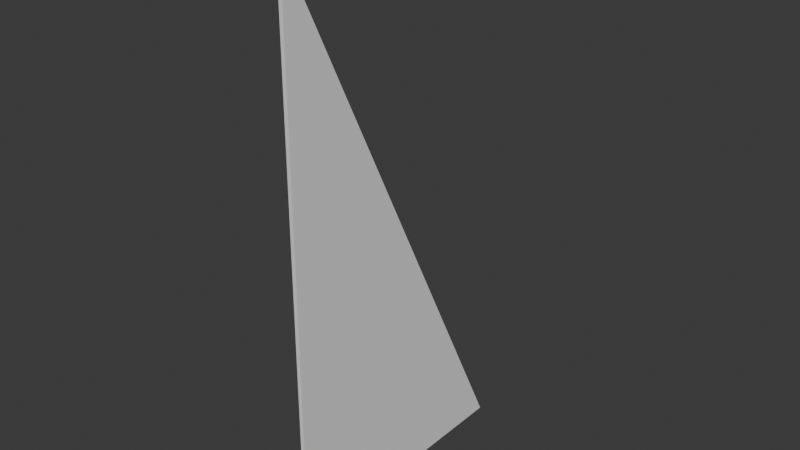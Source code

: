 # Source: MainSail.blend  (saved by Blender 4.4.30; exported with 4.5.12 LTS)
import bpy
from mathutils import Matrix  # noqa: F401  (used for matrix-valued properties, if any)

bpy.ops.wm.read_factory_settings(use_empty=True)
scene = bpy.context.scene
scene.name = 'Scene'

# ---- collections
col_collection = bpy.data.collections.new('Collection'); scene.collection.children.link(col_collection)

# ---- world
world_world = bpy.data.worlds.new('World'); scene.world = world_world
world_world.use_nodes = True; world_world.node_tree.nodes.clear()
_N = world_world.node_tree.nodes; _L = world_world.node_tree.links
n0 = _N.new('ShaderNodeOutputWorld'); n0.name = 'World Output'; n0.location = (300, 300)
n1 = _N.new('ShaderNodeBackground'); n1.name = 'Background'; n1.location = (10, 300)
n1.inputs[0].default_value = (0.05088, 0.05088, 0.05088, 1.0)
_L.new(n1.outputs[0], n0.inputs[0])
n0.is_active_output = True
world_world.color = (0.05088, 0.05088, 0.05088)
world_world.sun_shadow_jitter_overblur = 0.0

# ---- meshes
me_plane = bpy.data.meshes.new('Plane')
me_plane.from_pydata([(0.04307, -1.0, 11.1), (0.04307, -1.0, 0.0), (0.04307, 4.401, 0.0), (0.04307, -1.0, 5.55), (0.04307, 1.701, 0.0), (0.04307, 1.701, 5.55), (0.04307, -1.0, 2.775), (0.04307, 3.051, 0.0), (0.04307, 0.3504, 8.325), (0.04307, -1.0, 8.325), (0.04307, 0.3504, 0.0), (0.04307, 3.051, 2.775), (0.04307, 1.701, 2.775), (0.04307, 0.3504, 5.55), (0.04307, 0.3504, 2.775), (0.04307, -1.0, 1.388), (0.04307, 3.726, 0.0), (0.04307, -0.3248, 9.713), (0.04307, -1.0, 6.938), (0.04307, 1.026, 0.0), (0.04307, 2.376, 4.163), (0.04307, 1.701, 1.388), (0.04307, -0.3248, 5.55), (0.04307, -0.3248, 4.163), (0.04307, -1.0, 4.163), (0.04307, 2.376, 0.0), (0.04307, 1.026, 6.938), (0.04307, -1.0, 9.713), (0.04307, -0.3248, 0.0), (0.04307, 3.726, 1.388), (0.04307, 1.701, 4.163), (0.04307, 1.026, 5.55), (0.04307, 1.026, 1.388), (0.04307, 0.3504, 1.388), (0.04307, -0.3248, 2.775), (0.04307, -0.3248, 1.388), (0.04307, 1.026, 2.775), (0.04307, 1.026, 4.163), (0.04307, 0.3504, 4.163), (0.04307, 3.051, 1.388), (0.04307, 2.376, 2.775), (0.04307, 2.376, 1.388), (0.04307, 0.3504, 6.938), (0.04307, -0.3248, 8.325), (0.04307, -0.3248, 6.938), (-0.0357, -1.0, 11.1), (-0.0357, -1.0, 2.363e-09), (-0.0357, 4.401, 2.363e-09), (-0.0357, -1.0, 5.55), (-0.0357, 1.701, 2.363e-09), (-0.0357, 1.701, 5.55), (-0.0357, -1.0, 2.775), (-0.0357, 3.051, 2.363e-09), (-0.0357, 0.3504, 8.325), (-0.0357, -1.0, 8.325), (-0.0357, 0.3504, 2.363e-09), (-0.0357, 3.051, 2.775), (-0.0357, 1.701, 2.775), (-0.0357, 0.3504, 5.55), (-0.0357, 0.3504, 2.775), (-0.0357, -1.0, 1.388), (-0.0357, 3.726, 2.363e-09), (-0.0357, -0.3248, 9.713), (-0.0357, -1.0, 6.938), (-0.0357, 1.026, 2.363e-09), (-0.0357, 2.376, 4.163), (-0.0357, 1.701, 1.388), (-0.0357, -0.3248, 5.55), (-0.0357, -0.3248, 4.163), (-0.0357, -1.0, 4.163), (-0.0357, 2.376, 2.363e-09), (-0.0357, 1.026, 6.938), (-0.0357, -1.0, 9.713), (-0.0357, -0.3248, 2.363e-09), (-0.0357, 3.726, 1.388), (-0.0357, 1.701, 4.163), (-0.0357, 1.026, 5.55), (-0.0357, 1.026, 1.388), (-0.0357, 0.3504, 1.388), (-0.0357, -0.3248, 2.775), (-0.0357, -0.3248, 1.388), (-0.0357, 1.026, 2.775), (-0.0357, 1.026, 4.163), (-0.0357, 0.3504, 4.163), (-0.0357, 3.051, 1.388), (-0.0357, 2.376, 2.775), (-0.0357, 2.376, 1.388), (-0.0357, 0.3504, 6.938), (-0.0357, -0.3248, 8.325), (-0.0357, -0.3248, 6.938)], [], [(0, 27, 17), (5, 30, 20), (5, 31, 30), (3, 24, 23), (14, 33, 32), (14, 34, 33), (6, 15, 35), (12, 36, 21), (12, 37, 36), (13, 22, 38), (11, 39, 29), (11, 40, 39), (12, 21, 41), (8, 42, 26), (8, 43, 42), (9, 18, 44), (44, 22, 13), (44, 18, 22), (18, 3, 22), (42, 44, 13), (42, 43, 44), (43, 9, 44), (26, 31, 5), (26, 42, 31), (42, 13, 31), (41, 25, 7), (41, 21, 25), (21, 4, 25), (39, 41, 7), (39, 40, 41), (40, 12, 41), (29, 16, 2), (29, 39, 16), (39, 7, 16), (38, 23, 14), (38, 22, 23), (22, 3, 23), (36, 38, 14), (36, 37, 38), (37, 13, 38), (21, 32, 4), (21, 36, 32), (36, 14, 32), (35, 28, 10), (35, 15, 28), (15, 1, 28), (33, 35, 10), (33, 34, 35), (34, 6, 35), (32, 19, 4), (32, 33, 19), (33, 10, 19), (23, 34, 14), (23, 24, 34), (24, 6, 34), (30, 37, 12), (30, 31, 37), (31, 13, 37), (20, 40, 11), (20, 30, 40), (30, 12, 40), (17, 43, 8), (17, 27, 43), (27, 9, 43), (45, 62, 72), (50, 65, 75), (50, 75, 76), (48, 68, 69), (59, 77, 78), (59, 78, 79), (51, 80, 60), (57, 66, 81), (57, 81, 82), (58, 83, 67), (56, 74, 84), (56, 84, 85), (57, 86, 66), (53, 71, 87), (53, 87, 88), (54, 89, 63), (89, 58, 67), (89, 67, 63), (63, 67, 48), (87, 58, 89), (87, 89, 88), (88, 89, 54), (71, 50, 76), (71, 76, 87), (87, 76, 58), (86, 52, 70), (86, 70, 66), (66, 70, 49), (84, 52, 86), (84, 86, 85), (85, 86, 57), (74, 47, 61), (74, 61, 84), (84, 61, 52), (83, 59, 68), (83, 68, 67), (67, 68, 48), (81, 59, 83), (81, 83, 82), (82, 83, 58), (66, 49, 77), (66, 77, 81), (81, 77, 59), (80, 55, 73), (80, 73, 60), (60, 73, 46), (78, 55, 80), (78, 80, 79), (79, 80, 51), (77, 49, 64), (77, 64, 78), (78, 64, 55), (68, 59, 79), (68, 79, 69), (69, 79, 51), (75, 57, 82), (75, 82, 76), (76, 82, 58), (65, 56, 85), (65, 85, 75), (75, 85, 57), (62, 53, 88), (62, 88, 72), (72, 88, 54), (1, 15, 60, 46), (2, 16, 61, 47), (0, 17, 62, 45), (3, 18, 63, 48), (4, 19, 64, 49), (5, 20, 65, 50), (6, 24, 69, 51), (7, 25, 70, 52), (8, 26, 71, 53), (9, 27, 72, 54), (10, 28, 73, 55), (11, 29, 74, 56), (15, 6, 51, 60), (16, 7, 52, 61), (17, 8, 53, 62), (18, 9, 54, 63), (19, 10, 55, 64), (20, 11, 56, 65), (24, 3, 48, 69), (25, 4, 49, 70), (26, 5, 50, 71), (27, 0, 45, 72), (28, 1, 46, 73), (29, 2, 47, 74)])
_uv = me_plane.uv_layers.new(name='UVMap')
_uv.uv.foreach_set('vector', [0.0, 0.0, 0.125, 0.0, 0.125, 0.125, 0.5, 0.5, 0.625, 0.5, 0.625, 0.625, 0.5, 0.5, 0.5, 0.375, 0.625, 0.5, 0.5, 0.0, 0.625, 0.0, 0.625, 0.125, 0.75, 0.25, 0.875, 0.25, 0.875, 0.375, 0.75, 0.25, 0.75, 0.125, 0.875, 0.25, 0.75, 0.0, 0.875, 0.0, 0.875, 0.125, 0.75, 0.5, 0.75, 0.375, 0.875, 0.5, 0.75, 0.5, 0.625, 0.375, 0.75, 0.375, 0.5, 0.25, 0.5, 0.125, 0.625, 0.25, 0.75, 0.75, 0.875, 0.75, 0.875, 0.875, 0.75, 0.75, 0.75, 0.625, 0.875, 0.75, 0.75, 0.5, 0.875, 0.5, 0.875, 0.625, 0.25, 0.25, 0.375, 0.25, 0.375, 0.375, 0.25, 0.25, 0.25, 0.125, 0.375, 0.25, 0.25, 0.0, 0.375, 0.0, 0.375, 0.125, 0.375, 0.125, 0.5, 0.125, 0.5, 0.25, 0.375, 0.125, 0.375, 0.0, 0.5, 0.125, 0.375, 0.0, 0.5, 0.0, 0.5, 0.125, 0.375, 0.25, 0.375, 0.125, 0.5, 0.25, 0.375, 0.25, 0.25, 0.125, 0.375, 0.125, 0.25, 0.125, 0.25, 0.0, 0.375, 0.125, 0.375, 0.375, 0.5, 0.375, 0.5, 0.5, 0.375, 0.375, 0.375, 0.25, 0.5, 0.375, 0.375, 0.25, 0.5, 0.25, 0.5, 0.375, 0.875, 0.625, 1.0, 0.625, 1.0, 0.75, 0.875, 0.625, 0.875, 0.5, 1.0, 0.625, 0.875, 0.5, 1.0, 0.5, 1.0, 0.625, 0.875, 0.75, 0.875, 0.625, 1.0, 0.75, 0.875, 0.75, 0.75, 0.625, 0.875, 0.625, 0.75, 0.625, 0.75, 0.5, 0.875, 0.625, 0.875, 0.875, 1.0, 0.875, 1.0, 1.0, 0.875, 0.875, 0.875, 0.75, 1.0, 0.875, 0.875, 0.75, 1.0, 0.75, 1.0, 0.875, 0.625, 0.25, 0.625, 0.125, 0.75, 0.25, 0.625, 0.25, 0.5, 0.125, 0.625, 0.125, 0.5, 0.125, 0.5, 0.0, 0.625, 0.125, 0.75, 0.375, 0.625, 0.25, 0.75, 0.25, 0.75, 0.375, 0.625, 0.375, 0.625, 0.25, 0.625, 0.375, 0.5, 0.25, 0.625, 0.25, 0.875, 0.5, 0.875, 0.375, 1.0, 0.5, 0.875, 0.5, 0.75, 0.375, 0.875, 0.375, 0.75, 0.375, 0.75, 0.25, 0.875, 0.375, 0.875, 0.125, 1.0, 0.125, 1.0, 0.25, 0.875, 0.125, 0.875, 0.0, 1.0, 0.125, 0.875, 0.0, 1.0, 0.0, 1.0, 0.125, 0.875, 0.25, 0.875, 0.125, 1.0, 0.25, 0.875, 0.25, 0.75, 0.125, 0.875, 0.125, 0.75, 0.125, 0.75, 0.0, 0.875, 0.125, 0.875, 0.375, 1.0, 0.375, 1.0, 0.5, 0.875, 0.375, 0.875, 0.25, 1.0, 0.375, 0.875, 0.25, 1.0, 0.25, 1.0, 0.375, 0.625, 0.125, 0.75, 0.125, 0.75, 0.25, 0.625, 0.125, 0.625, 0.0, 0.75, 0.125, 0.625, 0.0, 0.75, 0.0, 0.75, 0.125, 0.625, 0.5, 0.625, 0.375, 0.75, 0.5, 0.625, 0.5, 0.5, 0.375, 0.625, 0.375, 0.5, 0.375, 0.5, 0.25, 0.625, 0.375, 0.625, 0.625, 0.75, 0.625, 0.75, 0.75, 0.625, 0.625, 0.625, 0.5, 0.75, 0.625, 0.625, 0.5, 0.75, 0.5, 0.75, 0.625, 0.125, 0.125, 0.25, 0.125, 0.25, 0.25, 0.125, 0.125, 0.125, 0.0, 0.25, 0.125, 0.125, 0.0, 0.25, 0.0, 0.25, 0.125, 0.0, 0.0, 0.125, 0.125, 0.125, 0.0, 0.5, 0.5, 0.625, 0.625, 0.625, 0.5, 0.5, 0.5, 0.625, 0.5, 0.5, 0.375, 0.5, 0.0, 0.625, 0.125, 0.625, 0.0, 0.75, 0.25, 0.875, 0.375, 0.875, 0.25, 0.75, 0.25, 0.875, 0.25, 0.75, 0.125, 0.75, 0.0, 0.875, 0.125, 0.875, 0.0, 0.75, 0.5, 0.875, 0.5, 0.75, 0.375, 0.75, 0.5, 0.75, 0.375, 0.625, 0.375, 0.5, 0.25, 0.625, 0.25, 0.5, 0.125, 0.75, 0.75, 0.875, 0.875, 0.875, 0.75, 0.75, 0.75, 0.875, 0.75, 0.75, 0.625, 0.75, 0.5, 0.875, 0.625, 0.875, 0.5, 0.25, 0.25, 0.375, 0.375, 0.375, 0.25, 0.25, 0.25, 0.375, 0.25, 0.25, 0.125, 0.25, 0.0, 0.375, 0.125, 0.375, 0.0, 0.375, 0.125, 0.5, 0.25, 0.5, 0.125, 0.375, 0.125, 0.5, 0.125, 0.375, 0.0, 0.375, 0.0, 0.5, 0.125, 0.5, 0.0, 0.375, 0.25, 0.5, 0.25, 0.375, 0.125, 0.375, 0.25, 0.375, 0.125, 0.25, 0.125, 0.25, 0.125, 0.375, 0.125, 0.25, 0.0, 0.375, 0.375, 0.5, 0.5, 0.5, 0.375, 0.375, 0.375, 0.5, 0.375, 0.375, 0.25, 0.375, 0.25, 0.5, 0.375, 0.5, 0.25, 0.875, 0.625, 1.0, 0.75, 1.0, 0.625, 0.875, 0.625, 1.0, 0.625, 0.875, 0.5, 0.875, 0.5, 1.0, 0.625, 1.0, 0.5, 0.875, 0.75, 1.0, 0.75, 0.875, 0.625, 0.875, 0.75, 0.875, 0.625, 0.75, 0.625, 0.75, 0.625, 0.875, 0.625, 0.75, 0.5, 0.875, 0.875, 1.0, 1.0, 1.0, 0.875, 0.875, 0.875, 1.0, 0.875, 0.875, 0.75, 0.875, 0.75, 1.0, 0.875, 1.0, 0.75, 0.625, 0.25, 0.75, 0.25, 0.625, 0.125, 0.625, 0.25, 0.625, 0.125, 0.5, 0.125, 0.5, 0.125, 0.625, 0.125, 0.5, 0.0, 0.75, 0.375, 0.75, 0.25, 0.625, 0.25, 0.75, 0.375, 0.625, 0.25, 0.625, 0.375, 0.625, 0.375, 0.625, 0.25, 0.5, 0.25, 0.875, 0.5, 1.0, 0.5, 0.875, 0.375, 0.875, 0.5, 0.875, 0.375, 0.75, 0.375, 0.75, 0.375, 0.875, 0.375, 0.75, 0.25, 0.875, 0.125, 1.0, 0.25, 1.0, 0.125, 0.875, 0.125, 1.0, 0.125, 0.875, 0.0, 0.875, 0.0, 1.0, 0.125, 1.0, 0.0, 0.875, 0.25, 1.0, 0.25, 0.875, 0.125, 0.875, 0.25, 0.875, 0.125, 0.75, 0.125, 0.75, 0.125, 0.875, 0.125, 0.75, 0.0, 0.875, 0.375, 1.0, 0.5, 1.0, 0.375, 0.875, 0.375, 1.0, 0.375, 0.875, 0.25, 0.875, 0.25, 1.0, 0.375, 1.0, 0.25, 0.625, 0.125, 0.75, 0.25, 0.75, 0.125, 0.625, 0.125, 0.75, 0.125, 0.625, 0.0, 0.625, 0.0, 0.75, 0.125, 0.75, 0.0, 0.625, 0.5, 0.75, 0.5, 0.625, 0.375, 0.625, 0.5, 0.625, 0.375, 0.5, 0.375, 0.5, 0.375, 0.625, 0.375, 0.5, 0.25, 0.625, 0.625, 0.75, 0.75, 0.75, 0.625, 0.625, 0.625, 0.75, 0.625, 0.625, 0.5, 0.625, 0.5, 0.75, 0.625, 0.75, 0.5, 0.125, 0.125, 0.25, 0.25, 0.25, 0.125, 0.125, 0.125, 0.25, 0.125, 0.125, 0.0, 0.125, 0.0, 0.25, 0.125, 0.25, 0.0, 1.0, 0.0, 0.875, 0.0, 0.875, 0.0, 1.0, 0.0, 1.0, 1.0, 1.0, 0.875, 1.0, 0.875, 1.0, 1.0, 0.0, 0.0, 0.125, 0.125, 0.125, 0.125, 0.0, 0.0, 0.5, 0.0, 0.375, 0.0, 0.375, 0.0, 0.5, 0.0, 1.0, 0.5, 1.0, 0.375, 1.0, 0.375, 1.0, 0.5, 0.5, 0.5, 0.625, 0.625, 0.625, 0.625, 0.5, 0.5, 0.75, 0.0, 0.625, 0.0, 0.625, 0.0, 0.75, 0.0, 1.0, 0.75, 1.0, 0.625, 1.0, 0.625, 1.0, 0.75, 0.25, 0.25, 0.375, 0.375, 0.375, 0.375, 0.25, 0.25, 0.25, 0.0, 0.125, 0.0, 0.125, 0.0, 0.25, 0.0, 1.0, 0.25, 1.0, 0.125, 1.0, 0.125, 1.0, 0.25, 0.75, 0.75, 0.875, 0.875, 0.875, 0.875, 0.75, 0.75, 0.875, 0.0, 0.75, 0.0, 0.75, 0.0, 0.875, 0.0, 1.0, 0.875, 1.0, 0.75, 1.0, 0.75, 1.0, 0.875, 0.125, 0.125, 0.25, 0.25, 0.25, 0.25, 0.125, 0.125, 0.375, 0.0, 0.25, 0.0, 0.25, 0.0, 0.375, 0.0, 1.0, 0.375, 1.0, 0.25, 1.0, 0.25, 1.0, 0.375, 0.625, 0.625, 0.75, 0.75, 0.75, 0.75, 0.625, 0.625, 0.625, 0.0, 0.5, 0.0, 0.5, 0.0, 0.625, 0.0, 1.0, 0.625, 1.0, 0.5, 1.0, 0.5, 1.0, 0.625, 0.375, 0.375, 0.5, 0.5, 0.5, 0.5, 0.375, 0.375, 0.125, 0.0, 0.0, 0.0, 0.0, 0.0, 0.125, 0.0, 1.0, 0.125, 1.0, 0.0, 1.0, 0.0, 1.0, 0.125, 0.875, 0.875, 1.0, 1.0, 1.0, 1.0, 0.875, 0.875])
me_plane.update()

# ---- objects
ob_plane = bpy.data.objects.new('Plane', me_plane)

# ---- transforms, parenting, visibility, modifiers, constraints
ob_plane.location = (0.0, 0.0, 0.0)

# ---- collection membership
col_collection.objects.link(ob_plane)

# ---- scene / render settings (as saved in the file)
scene.frame_start = 1; scene.frame_end = 250; scene.frame_set(1)
scene.render.engine = 'BLENDER_EEVEE_NEXT'
bpy.context.view_layer.update()

# ---- added for rendering (the .blend has no active camera and no usable light): camera, sun
cam_auto = bpy.data.cameras.new('AutoCamera')
cam_auto.lens = 50.0
cam_auto.sensor_width = 36.0
cam_auto.clip_end = 1000.0
ob_auto_camera = bpy.data.objects.new('AutoCamera', cam_auto)
scene.collection.objects.link(ob_auto_camera)
ob_auto_camera.location = (11.4253, -12.0052, 14.6873)
ob_auto_camera.rotation_euler = (1.09748, -7.21219e-08, 0.694738)
scene.camera = ob_auto_camera
light_auto_sun = bpy.data.lights.new('AutoSun', 'SUN')
light_auto_sun.energy = 3.0
light_auto_sun.angle = 0.0523599
ob_auto_sun = bpy.data.objects.new('AutoSun', light_auto_sun)
scene.collection.objects.link(ob_auto_sun)
ob_auto_sun.rotation_euler = (0.872665, 0.174533, 0.523599)
bpy.context.view_layer.update()
